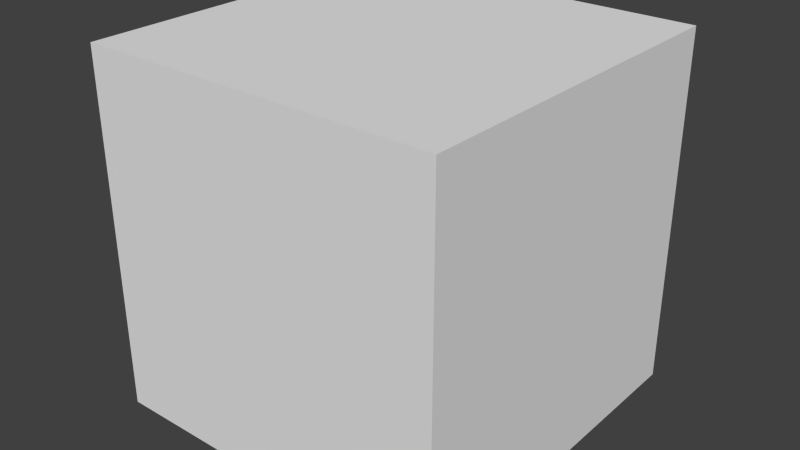 # Source: slime.blend  (saved by Blender 2.70.0; exported with 4.5.12 LTS)
import bpy
from mathutils import Matrix  # noqa: F401  (used for matrix-valued properties, if any)

bpy.ops.wm.read_factory_settings(use_empty=True)
scene = bpy.context.scene
scene.name = 'Scene'

# ---- collections
col_collection_1 = bpy.data.collections.new('Collection 1'); scene.collection.children.link(col_collection_1)

# ---- materials (node trees are filled in below, after node groups)
mat_material = bpy.data.materials.new('Material')
mat_material.alpha_threshold = 0.0
mat_material.use_transparent_shadow = False
mat_material.roughness = 0.5
mat_material.line_color = (0.0, 0.0, 0.0, 1.0)

# ---- material node trees

# ---- world
world_world = bpy.data.worlds.new('World'); scene.world = world_world
world_world.color = (0.05088, 0.05088, 0.05088)
world_world.use_sun_shadow = False
world_world.sun_shadow_jitter_overblur = 0.0
world_world.cycles.sampling_method = 'MANUAL'
world_world.cycles.sample_map_resolution = 256

# ---- meshes
me_cube_005 = bpy.data.meshes.new('Cube.005')
me_cube_005.from_pydata([(-1.0, -1.0, -1.0), (-1.0, 1.0, -1.0), (1.0, 1.0, -1.0), (1.0, -1.0, -1.0), (-1.0, -1.0, 1.0), (-1.0, 1.0, 1.0), (1.0, 1.0, 1.0), (1.0, -1.0, 1.0)], [], [(4, 5, 1, 0), (5, 6, 2, 1), (6, 7, 3, 2), (7, 4, 0, 3), (0, 1, 2, 3), (7, 6, 5, 4)])
_uv = me_cube_005.uv_layers.new(name='UVMap')
_uv.uv.foreach_set('vector', [0.0, 0.0, 1.0, 0.0, 1.0, 1.0, 0.0, 1.0, 0.0, 0.0, 1.0, 0.0, 1.0, 1.0, 0.0, 1.0, 0.0, 0.0, 1.0, 0.0, 1.0, 1.0, 0.0, 1.0, 0.0, 0.0, 1.0, 0.0, 1.0, 1.0, 0.0, 1.0, 0.0, 0.0, 1.0, 0.0, 1.0, 1.0, 0.0, 1.0, 0.0, 0.0, 1.0, 0.0, 1.0, 1.0, 0.0, 1.0])
me_cube_005.use_remesh_preserve_volume = False
me_cube_005.use_remesh_preserve_attributes = False
me_cube_005.use_mirror_vertex_groups = False
me_cube_005.update()
me_cube_003 = bpy.data.meshes.new('Cube.003')
me_cube_003.from_pydata([(-8.143, -1.0, -3.143), (-8.143, 1.0, -3.143), (-6.143, 1.0, -3.143), (-6.143, -1.0, -3.143), (-8.143, -1.0, -1.143), (-8.143, 1.0, -1.143), (-6.143, 1.0, -1.143), (-6.143, -1.0, -1.143)], [], [(4, 5, 1, 0), (5, 6, 2, 1), (6, 7, 3, 2), (7, 4, 0, 3), (0, 1, 2, 3), (7, 6, 5, 4)])
_uv = me_cube_003.uv_layers.new(name='UVMap')
_uv.uv.foreach_set('vector', [0.6667, 0.6667, 0.3333, 0.6667, 0.3333, 0.3333, 0.6667, 0.3333, 3.974e-08, 0.6667, 0.0, 0.3333, 0.3333, 0.3333, 0.3333, 0.6667, 1.291e-07, 0.3333, 0.0, 8.941e-08, 0.3333, 0.0, 0.3333, 0.3333, 0.3333, 0.3333, 0.3333, 3.974e-08, 0.6667, 0.0, 0.6667, 0.3333, 0.6667, 1.0, 0.3333, 1.0, 0.3333, 0.6667, 0.6667, 0.6667, 0.6667, 0.6667, 1.0, 0.6667, 1.0, 1.0, 0.6667, 1.0])
me_cube_003.use_remesh_preserve_volume = False
me_cube_003.use_remesh_preserve_attributes = False
me_cube_003.use_mirror_vertex_groups = False
me_cube_003.update()
me_cube_002 = bpy.data.meshes.new('Cube.002')
me_cube_002.from_pydata([(-6.0, -3.0, 1.5), (-6.0, -1.0, 1.5), (-4.0, -1.0, 1.5), (-4.0, -3.0, 1.5), (-6.0, -3.0, 3.5), (-6.0, -1.0, 3.5), (-4.0, -1.0, 3.5), (-4.0, -3.0, 3.5)], [], [(4, 5, 1, 0), (5, 6, 2, 1), (6, 7, 3, 2), (7, 4, 0, 3), (0, 1, 2, 3), (7, 6, 5, 4)])
_uv = me_cube_002.uv_layers.new(name='UVMap')
_uv.uv.foreach_set('vector', [0.6667, 0.6667, 0.3333, 0.6667, 0.3333, 0.3333, 0.6667, 0.3333, 3.974e-08, 0.6667, 0.0, 0.3333, 0.3333, 0.3333, 0.3333, 0.6667, 1.291e-07, 0.3333, 0.0, 8.941e-08, 0.3333, 0.0, 0.3333, 0.3333, 0.3333, 0.3333, 0.3333, 3.974e-08, 0.6667, 0.0, 0.6667, 0.3333, 0.6667, 1.0, 0.3333, 1.0, 0.3333, 0.6667, 0.6667, 0.6667, 0.6667, 0.6667, 1.0, 0.6667, 1.0, 1.0, 0.6667, 1.0])
me_cube_002.use_remesh_preserve_volume = False
me_cube_002.use_remesh_preserve_attributes = False
me_cube_002.use_mirror_vertex_groups = False
me_cube_002.update()
me_cube_001 = bpy.data.meshes.new('Cube.001')
me_cube_001.from_pydata([(-6.0, 1.0, 1.5), (-6.0, 3.0, 1.5), (-4.0, 3.0, 1.5), (-4.0, 1.0, 1.5), (-6.0, 1.0, 3.5), (-6.0, 3.0, 3.5), (-4.0, 3.0, 3.5), (-4.0, 1.0, 3.5)], [], [(4, 5, 1, 0), (5, 6, 2, 1), (6, 7, 3, 2), (7, 4, 0, 3), (0, 1, 2, 3), (7, 6, 5, 4)])
_uv = me_cube_001.uv_layers.new(name='UVMap')
_uv.uv.foreach_set('vector', [0.6667, 0.6667, 0.3333, 0.6667, 0.3333, 0.3333, 0.6667, 0.3333, 3.974e-08, 0.6667, 0.0, 0.3333, 0.3333, 0.3333, 0.3333, 0.6667, 1.291e-07, 0.3333, 0.0, 8.941e-08, 0.3333, 0.0, 0.3333, 0.3333, 0.3333, 0.3333, 0.3333, 3.974e-08, 0.6667, 0.0, 0.6667, 0.3333, 0.6667, 1.0, 0.3333, 1.0, 0.3333, 0.6667, 0.6667, 0.6667, 0.6667, 0.6667, 1.0, 0.6667, 1.0, 1.0, 0.6667, 1.0])
me_cube_001.use_remesh_preserve_volume = False
me_cube_001.use_remesh_preserve_attributes = False
me_cube_001.use_mirror_vertex_groups = False
me_cube_001.update()
me_cube = bpy.data.meshes.new('Cube')
me_cube.from_pydata([(1.0, 1.0, -1.0), (1.0, -1.0, -1.0), (-1.0, -1.0, -1.0), (-1.0, 1.0, -1.0), (1.0, 1.0, 1.0), (1.0, -1.0, 1.0), (-1.0, -1.0, 1.0), (-1.0, 1.0, 1.0)], [], [(0, 1, 2, 3), (4, 7, 6, 5), (0, 4, 5, 1), (1, 5, 6, 2), (2, 6, 7, 3), (4, 0, 3, 7)])
_uv = me_cube.uv_layers.new(name='UVMap')
_uv.uv.foreach_set('vector', [0.6667, 0.3333, 1.0, 0.3333, 1.0, 0.6667, 0.6667, 0.6667, 0.3333, 0.6667, 0.3333, 0.3333, 0.6667, 0.3333, 0.6667, 0.6667, 0.3333, 0.3333, 8.941e-08, 0.3333, 0.0, 0.0, 0.3333, 1.987e-08, 0.3333, 0.3333, 0.3333, 1.291e-07, 0.6667, 0.0, 0.6667, 0.3333, 0.6667, 1.192e-07, 1.0, 1.391e-07, 1.0, 0.3333, 0.6667, 0.3333, 7.947e-08, 0.3333, 0.3333, 0.3333, 0.3333, 0.6667, 1.093e-07, 0.6667])
me_cube.materials.append(mat_material)
me_cube.use_remesh_preserve_volume = False
me_cube.use_remesh_preserve_attributes = False
me_cube.use_mirror_vertex_groups = False
me_cube.update()

# ---- objects
ob_cube_004 = bpy.data.objects.new('Cube.004', me_cube_005)
ob_cube_003 = bpy.data.objects.new('Cube.003', me_cube_003)
ob_cube_002 = bpy.data.objects.new('Cube.002', me_cube_002)
ob_cube_001 = bpy.data.objects.new('Cube.001', me_cube_001)
ob_cube = bpy.data.objects.new('Cube', me_cube)

# ---- transforms, parenting, visibility, modifiers, constraints
ob_cube_004.location = (0.0, 0.0, 0.0)
ob_cube_004.scale = (-1.3, -1.3, -1.3)
ob_cube_004.lineart.crease_threshold = 0.0
ob_cube_003.location = (0.0, 0.0, 0.0)
ob_cube_003.rotation_euler = (0.0, 3.142, 0.0)
ob_cube_003.scale = (-0.14, -0.14, -0.14)
ob_cube_003.lineart.crease_threshold = 0.0
ob_cube_002.location = (0.0, -2.98e-08, 0.0)
ob_cube_002.rotation_euler = (0.0, 3.142, 0.0)
ob_cube_002.scale = (-0.2, -0.2, -0.2)
ob_cube_002.lineart.crease_threshold = 0.0
ob_cube_001.location = (0.0, 2.98e-08, 0.0)
ob_cube_001.rotation_euler = (0.0, 3.142, 0.0)
ob_cube_001.scale = (-0.2, -0.2, -0.2)
ob_cube_001.lineart.crease_threshold = 0.0
ob_cube.location = (0.0, 0.0, 0.0)
ob_cube.rotation_euler = (0.0, 3.142, 0.0)
ob_cube.scale = (-1.0, -1.0, -1.0)
ob_cube.lock_rotations_4d = False
ob_cube.empty_display_type = 'ARROWS'
ob_cube.lineart.crease_threshold = 0.0

# ---- collection membership
col_collection_1.objects.link(ob_cube_004)
col_collection_1.objects.link(ob_cube_003)
col_collection_1.objects.link(ob_cube_002)
col_collection_1.objects.link(ob_cube_001)
col_collection_1.objects.link(ob_cube)

# ---- scene / render settings (as saved in the file)
scene.frame_start = 1; scene.frame_end = 250; scene.frame_set(196)
scene.render.engine = 'BLENDER_EEVEE_NEXT'
scene.render.resolution_percentage = 50
scene.render.dither_intensity = 0.0
scene.cycles.use_denoising = False
scene.cycles.samples = 10
scene.cycles.sampling_pattern = 'TABULATED_SOBOL'
scene.cycles.light_sampling_threshold = 0.0
scene.cycles.use_adaptive_sampling = False
scene.cycles.use_light_tree = False
scene.cycles.blur_glossy = 0.0
scene.cycles.volume_bounces = 1
scene.cycles.pixel_filter_type = 'GAUSSIAN'
scene.cycles.sample_clamp_indirect = 0.0
scene.view_settings.view_transform = 'Standard'
bpy.context.view_layer.update()

# ---- added for rendering (the .blend has no active camera and no usable light): camera, sun
cam_auto = bpy.data.cameras.new('AutoCamera')
cam_auto.lens = 50.0
cam_auto.sensor_width = 36.0
cam_auto.clip_end = 1000.0
ob_auto_camera = bpy.data.objects.new('AutoCamera', cam_auto)
scene.collection.objects.link(ob_auto_camera)
ob_auto_camera.location = (4.16659, -4.99991, 3.33328)
ob_auto_camera.rotation_euler = (1.09748, -7.21219e-08, 0.694738)
scene.camera = ob_auto_camera
light_auto_sun = bpy.data.lights.new('AutoSun', 'SUN')
light_auto_sun.energy = 3.0
light_auto_sun.angle = 0.0523599
ob_auto_sun = bpy.data.objects.new('AutoSun', light_auto_sun)
scene.collection.objects.link(ob_auto_sun)
ob_auto_sun.rotation_euler = (0.872665, 0.174533, 0.523599)
bpy.context.view_layer.update()

